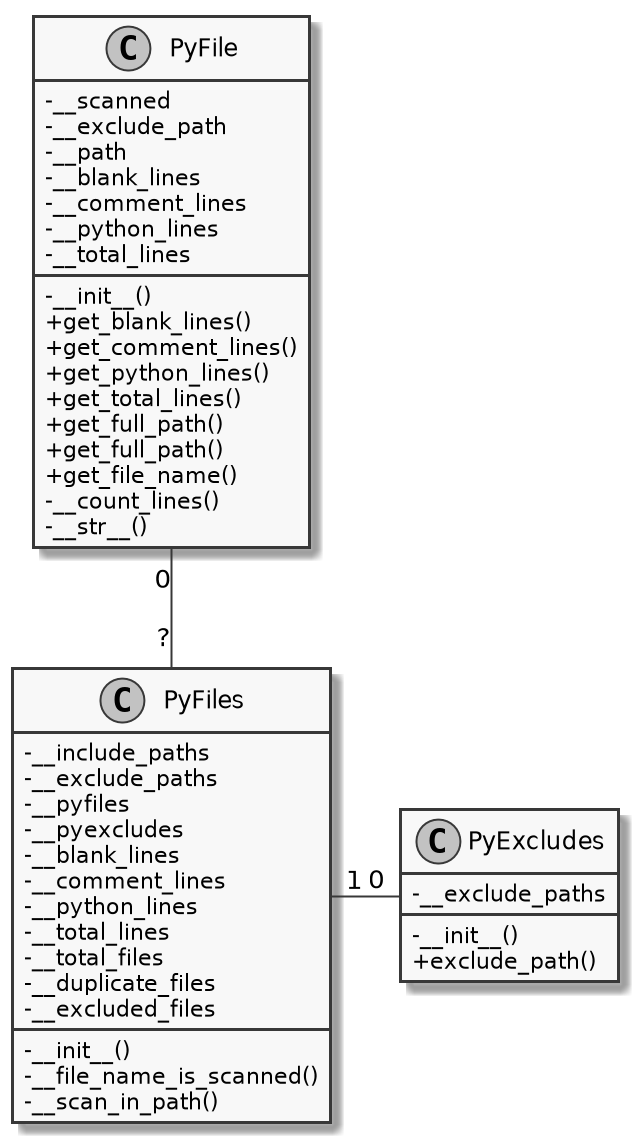

The diagram above was rendered by PlantUML. Its source (embedded in the PNG):
@startuml

skinparam monochrome true
skinparam classAttributeIconSize 0
skinparam linetype ortho
scale 2

skinparam monochrome true
skinparam classAttributeIconSize 0
scale 2

class PyExcludes {
	-__exclude_paths
	-__init__()
	+exclude_path()
}

class PyFile {
	-__scanned
	-__exclude_path
	-__path
	-__blank_lines
	-__comment_lines
	-__python_lines
	-__total_lines
	-__init__()
	+get_blank_lines()
	+get_comment_lines()
	+get_python_lines()
	+get_total_lines()
	+get_full_path()
	+get_full_path()
	+get_file_name()
	-__count_lines()
	-__str__()
}

class PyFiles {
	-__include_paths
	-__exclude_paths
	-__pyfiles
	-__pyexcludes
	-__blank_lines
	-__comment_lines
	-__python_lines
	-__total_lines
	-__total_files
	-__duplicate_files
	-__excluded_files
	-__init__()
	-__file_name_is_scanned()
	-__scan_in_path()
}


PyFiles "1" - "0" PyExcludes
PyFile "0" -- "?" PyFiles


@enduml